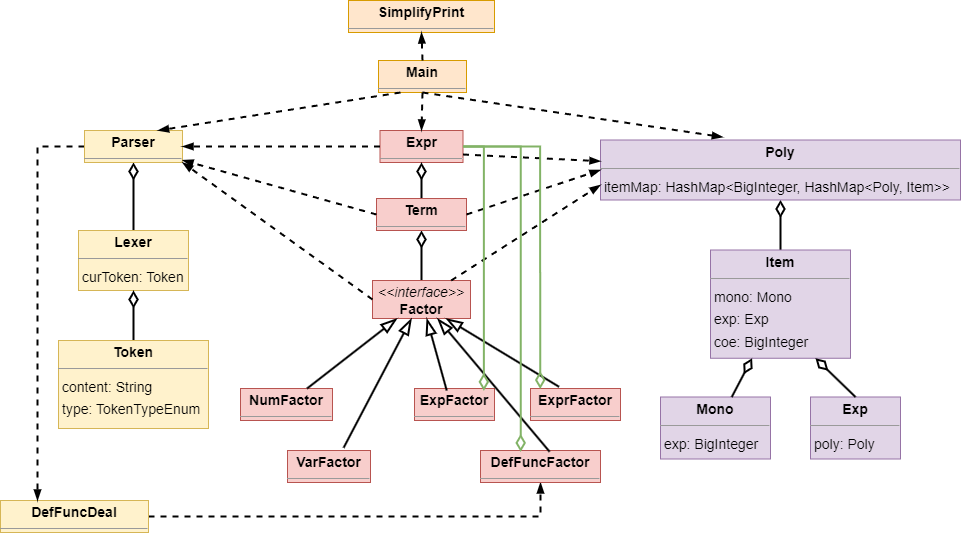

The diagram above was exported from draw.io. Its source (the exported page's mxGraphModel, read from the mxfile embedded in the PNG):
<mxGraphModel dx="1360" dy="1068" grid="1" gridSize="10" guides="1" tooltips="1" connect="1" arrows="1" fold="1" page="0" pageScale="1" pageWidth="827" pageHeight="1169" background="none" math="0" shadow="0">
  <root>
    <mxCell id="0" />
    <mxCell id="1" parent="0" />
    <mxCell id="3VSvSBkX24YvaBJHqR7M-40" style="edgeStyle=orthogonalEdgeStyle;rounded=0;orthogonalLoop=1;jettySize=auto;html=1;exitX=1;exitY=0.5;exitDx=0;exitDy=0;entryX=0.5;entryY=1;entryDx=0;entryDy=0;dashed=1;strokeWidth=2;endArrow=blockThin;endFill=1;" edge="1" parent="1" source="node1" target="node9">
      <mxGeometry relative="1" as="geometry" />
    </mxCell>
    <mxCell id="node1" value="&lt;p style=&quot;margin:0px;margin-top:4px;text-align:center;&quot;&gt;&lt;b&gt;DefFuncDeal&lt;/b&gt;&lt;/p&gt;&lt;hr size=&quot;1&quot;/&gt;" style="verticalAlign=top;align=left;overflow=fill;fontSize=14;fontFamily=Helvetica;html=1;rounded=0;shadow=0;comic=0;labelBackgroundColor=none;strokeWidth=1;fillColor=#fff2cc;strokeColor=#d6b656;" parent="1" vertex="1">
      <mxGeometry x="-320" y="400" width="148" height="32" as="geometry" />
    </mxCell>
    <mxCell id="node9" value="&lt;p style=&quot;margin:0px;margin-top:4px;text-align:center;&quot;&gt;&lt;b&gt;DefFuncFactor&lt;/b&gt;&lt;/p&gt;&lt;hr size=&quot;1&quot;/&gt;" style="verticalAlign=top;align=left;overflow=fill;fontSize=14;fontFamily=Helvetica;html=1;rounded=0;shadow=0;comic=0;labelBackgroundColor=none;strokeWidth=1;fillColor=#f8cecc;strokeColor=#b85450;" parent="1" vertex="1">
      <mxGeometry x="160" y="350" width="120" height="32" as="geometry" />
    </mxCell>
    <mxCell id="node2" value="&lt;p style=&quot;margin:0px;margin-top:4px;text-align:center;&quot;&gt;&lt;b&gt;Exp&lt;/b&gt;&lt;/p&gt;&lt;hr size=&quot;1&quot;/&gt;&lt;p style=&quot;margin:0 0 0 4px;line-height:1.6;&quot;&gt; poly: Poly&lt;/p&gt;" style="verticalAlign=top;align=left;overflow=fill;fontSize=14;fontFamily=Helvetica;html=1;rounded=0;shadow=0;comic=0;labelBackgroundColor=none;strokeWidth=1;fillColor=#e1d5e7;strokeColor=#9673a6;" parent="1" vertex="1">
      <mxGeometry x="490" y="296.5" width="90" height="62" as="geometry" />
    </mxCell>
    <mxCell id="node16" value="&lt;p style=&quot;margin:0px;margin-top:4px;text-align:center;&quot;&gt;&lt;b&gt;ExpFactor&lt;/b&gt;&lt;/p&gt;&lt;hr size=&quot;1&quot;/&gt;" style="verticalAlign=top;align=left;overflow=fill;fontSize=14;fontFamily=Helvetica;html=1;rounded=0;shadow=0;comic=0;labelBackgroundColor=none;strokeWidth=1;fillColor=#f8cecc;strokeColor=#b85450;" parent="1" vertex="1">
      <mxGeometry x="94" y="288" width="80" height="32" as="geometry" />
    </mxCell>
    <mxCell id="node4" value="&lt;p style=&quot;margin:0px;margin-top:4px;text-align:center;&quot;&gt;&lt;b&gt;Expr&lt;/b&gt;&lt;/p&gt;&lt;hr size=&quot;1&quot;/&gt;" style="verticalAlign=top;align=left;overflow=fill;fontSize=14;fontFamily=Helvetica;html=1;rounded=0;shadow=0;comic=0;labelBackgroundColor=none;strokeWidth=1;fillColor=#f8cecc;strokeColor=#b85450;" parent="1" vertex="1">
      <mxGeometry x="59.5" y="30" width="83" height="32" as="geometry" />
    </mxCell>
    <mxCell id="node6" value="&lt;p style=&quot;margin:0px;margin-top:4px;text-align:center;&quot;&gt;&lt;b&gt;ExprFactor&lt;/b&gt;&lt;/p&gt;&lt;hr size=&quot;1&quot;/&gt;" style="verticalAlign=top;align=left;overflow=fill;fontSize=14;fontFamily=Helvetica;html=1;rounded=0;shadow=0;comic=0;labelBackgroundColor=none;strokeWidth=1;fillColor=#f8cecc;strokeColor=#b85450;" parent="1" vertex="1">
      <mxGeometry x="210" y="288" width="90" height="32" as="geometry" />
    </mxCell>
    <mxCell id="3VSvSBkX24YvaBJHqR7M-11" style="edgeStyle=orthogonalEdgeStyle;rounded=0;orthogonalLoop=1;jettySize=auto;html=1;exitX=0.5;exitY=0;exitDx=0;exitDy=0;entryX=0.5;entryY=1;entryDx=0;entryDy=0;strokeWidth=2;endSize=12;endArrow=diamondThin;endFill=0;" edge="1" parent="1" source="node14" target="node10">
      <mxGeometry relative="1" as="geometry" />
    </mxCell>
    <mxCell id="node14" value="&lt;p style=&quot;margin:0px;margin-top:4px;text-align:center;&quot;&gt;&lt;i&gt;&amp;lt;&amp;lt;interface&amp;gt;&amp;gt;&lt;/i&gt;&lt;br/&gt;&lt;b&gt;Factor&lt;/b&gt;&lt;/p&gt;&lt;hr size=&quot;1&quot;/&gt;" style="verticalAlign=top;align=left;overflow=fill;fontSize=14;fontFamily=Helvetica;html=1;rounded=0;shadow=0;comic=0;labelBackgroundColor=none;strokeWidth=1;fillColor=#f8cecc;strokeColor=#b85450;" parent="1" vertex="1">
      <mxGeometry x="52" y="180" width="98" height="38" as="geometry" />
    </mxCell>
    <mxCell id="3VSvSBkX24YvaBJHqR7M-21" style="edgeStyle=orthogonalEdgeStyle;rounded=0;orthogonalLoop=1;jettySize=auto;html=1;exitX=0.5;exitY=0;exitDx=0;exitDy=0;entryX=0.5;entryY=1;entryDx=0;entryDy=0;strokeWidth=2;endArrow=diamondThin;endFill=0;endSize=12;" edge="1" parent="1" source="node7" target="node18">
      <mxGeometry relative="1" as="geometry" />
    </mxCell>
    <mxCell id="node7" value="&lt;p style=&quot;margin:0px;margin-top:4px;text-align:center;&quot;&gt;&lt;b&gt;Item&lt;/b&gt;&lt;/p&gt;&lt;hr size=&quot;1&quot;&gt;&lt;p style=&quot;margin:0 0 0 4px;line-height:1.6;&quot;&gt; mono: Mono&lt;br&gt; exp: Exp&lt;br&gt; coe: BigInteger&lt;/p&gt;" style="verticalAlign=top;align=left;overflow=fill;fontSize=14;fontFamily=Helvetica;html=1;rounded=0;shadow=0;comic=0;labelBackgroundColor=none;strokeWidth=1;fillColor=#e1d5e7;strokeColor=#9673a6;" parent="1" vertex="1">
      <mxGeometry x="390" y="149.5" width="140" height="108.25" as="geometry" />
    </mxCell>
    <mxCell id="3VSvSBkX24YvaBJHqR7M-9" style="edgeStyle=orthogonalEdgeStyle;rounded=0;orthogonalLoop=1;jettySize=auto;html=1;exitX=0.5;exitY=0;exitDx=0;exitDy=0;entryX=0.5;entryY=1;entryDx=0;entryDy=0;endArrow=diamondThin;endFill=0;endSize=12;strokeWidth=2;" edge="1" parent="1" source="node15" target="node8">
      <mxGeometry relative="1" as="geometry" />
    </mxCell>
    <mxCell id="node15" value="&lt;p style=&quot;margin:0px;margin-top:4px;text-align:center;&quot;&gt;&lt;b&gt;Lexer&lt;/b&gt;&lt;/p&gt;&lt;hr size=&quot;1&quot;/&gt;&lt;p style=&quot;margin:0 0 0 4px;line-height:1.6;&quot;&gt; curToken: Token&lt;/p&gt;" style="verticalAlign=top;align=left;overflow=fill;fontSize=14;fontFamily=Helvetica;html=1;rounded=0;shadow=0;comic=0;labelBackgroundColor=none;strokeWidth=1;fillColor=#fff2cc;strokeColor=#d6b656;" parent="1" vertex="1">
      <mxGeometry x="-242" y="130" width="110" height="60" as="geometry" />
    </mxCell>
    <mxCell id="node3" value="&lt;p style=&quot;margin:0px;margin-top:4px;text-align:center;&quot;&gt;&lt;b&gt;Main&lt;/b&gt;&lt;/p&gt;&lt;hr size=&quot;1&quot;/&gt;" style="verticalAlign=top;align=left;overflow=fill;fontSize=14;fontFamily=Helvetica;html=1;rounded=0;shadow=0;comic=0;labelBackgroundColor=none;strokeWidth=1;fillColor=#ffe6cc;strokeColor=#d79b00;" parent="1" vertex="1">
      <mxGeometry x="58" y="-40" width="88" height="32" as="geometry" />
    </mxCell>
    <mxCell id="node0" value="&lt;p style=&quot;margin:0px;margin-top:4px;text-align:center;&quot;&gt;&lt;b&gt;Mono&lt;/b&gt;&lt;/p&gt;&lt;hr size=&quot;1&quot;/&gt;&lt;p style=&quot;margin:0 0 0 4px;line-height:1.6;&quot;&gt; exp: BigInteger&lt;/p&gt;" style="verticalAlign=top;align=left;overflow=fill;fontSize=14;fontFamily=Helvetica;html=1;rounded=0;shadow=0;comic=0;labelBackgroundColor=none;strokeWidth=1;fillColor=#e1d5e7;strokeColor=#9673a6;" parent="1" vertex="1">
      <mxGeometry x="340" y="296.5" width="110" height="62" as="geometry" />
    </mxCell>
    <mxCell id="node5" value="&lt;p style=&quot;margin:0px;margin-top:4px;text-align:center;&quot;&gt;&lt;b&gt;NumFactor&lt;/b&gt;&lt;/p&gt;&lt;hr size=&quot;1&quot;/&gt;" style="verticalAlign=top;align=left;overflow=fill;fontSize=14;fontFamily=Helvetica;html=1;rounded=0;shadow=0;comic=0;labelBackgroundColor=none;strokeWidth=1;fillColor=#f8cecc;strokeColor=#b85450;" parent="1" vertex="1">
      <mxGeometry x="-80" y="288" width="92" height="32" as="geometry" />
    </mxCell>
    <mxCell id="3VSvSBkX24YvaBJHqR7M-39" style="edgeStyle=orthogonalEdgeStyle;rounded=0;orthogonalLoop=1;jettySize=auto;html=1;exitX=0;exitY=0.5;exitDx=0;exitDy=0;entryX=0.25;entryY=0;entryDx=0;entryDy=0;dashed=1;strokeWidth=2;endArrow=blockThin;endFill=1;" edge="1" parent="1" source="node8" target="node1">
      <mxGeometry relative="1" as="geometry" />
    </mxCell>
    <mxCell id="node8" value="&lt;p style=&quot;margin:0px;margin-top:4px;text-align:center;&quot;&gt;&lt;b&gt;Parser&lt;/b&gt;&lt;/p&gt;&lt;hr size=&quot;1&quot;/&gt;" style="verticalAlign=top;align=left;overflow=fill;fontSize=14;fontFamily=Helvetica;html=1;rounded=0;shadow=0;comic=0;labelBackgroundColor=none;strokeWidth=1;fillColor=#fff2cc;strokeColor=#d6b656;" parent="1" vertex="1">
      <mxGeometry x="-236" y="30" width="98" height="32" as="geometry" />
    </mxCell>
    <mxCell id="node18" value="&lt;p style=&quot;margin:0px;margin-top:4px;text-align:center;&quot;&gt;&lt;b&gt;Poly&lt;/b&gt;&lt;/p&gt;&lt;hr size=&quot;1&quot;&gt;&lt;p style=&quot;margin:0 0 0 4px;line-height:1.6;&quot;&gt;itemMap: HashMap&amp;lt;BigInteger, HashMap&amp;lt;Poly, Item&amp;gt;&amp;gt;&lt;/p&gt;" style="verticalAlign=top;align=left;overflow=fill;fontSize=14;fontFamily=Helvetica;html=1;rounded=0;shadow=0;comic=0;labelBackgroundColor=none;strokeWidth=1;fillColor=#e1d5e7;strokeColor=#9673a6;" parent="1" vertex="1">
      <mxGeometry x="280" y="39.5" width="360" height="60" as="geometry" />
    </mxCell>
    <mxCell id="node13" value="&lt;p style=&quot;margin:0px;margin-top:4px;text-align:center;&quot;&gt;&lt;b&gt;SimplifyPrint&lt;/b&gt;&lt;/p&gt;&lt;hr size=&quot;1&quot;/&gt;" style="verticalAlign=top;align=left;overflow=fill;fontSize=14;fontFamily=Helvetica;html=1;rounded=0;shadow=0;comic=0;labelBackgroundColor=none;strokeWidth=1;fillColor=#ffe6cc;strokeColor=#d79b00;" parent="1" vertex="1">
      <mxGeometry x="28" y="-100" width="146" height="32" as="geometry" />
    </mxCell>
    <mxCell id="3VSvSBkX24YvaBJHqR7M-10" style="edgeStyle=orthogonalEdgeStyle;rounded=0;orthogonalLoop=1;jettySize=auto;html=1;exitX=0.5;exitY=0;exitDx=0;exitDy=0;entryX=0.5;entryY=1;entryDx=0;entryDy=0;strokeWidth=2;endSize=12;endArrow=diamondThin;endFill=0;" edge="1" parent="1" source="node10" target="node4">
      <mxGeometry relative="1" as="geometry" />
    </mxCell>
    <mxCell id="node10" value="&lt;p style=&quot;margin:0px;margin-top:4px;text-align:center;&quot;&gt;&lt;b&gt;Term&lt;/b&gt;&lt;/p&gt;&lt;hr size=&quot;1&quot;/&gt;" style="verticalAlign=top;align=left;overflow=fill;fontSize=14;fontFamily=Helvetica;html=1;rounded=0;shadow=0;comic=0;labelBackgroundColor=none;strokeWidth=1;fillColor=#f8cecc;strokeColor=#b85450;" parent="1" vertex="1">
      <mxGeometry x="56" y="98" width="90" height="32" as="geometry" />
    </mxCell>
    <mxCell id="3VSvSBkX24YvaBJHqR7M-5" style="edgeStyle=orthogonalEdgeStyle;rounded=0;orthogonalLoop=1;jettySize=auto;html=1;exitX=0.5;exitY=0;exitDx=0;exitDy=0;entryX=0.5;entryY=1;entryDx=0;entryDy=0;endArrow=diamondThin;endFill=0;endSize=12;strokeWidth=2;" edge="1" parent="1" source="node11" target="node15">
      <mxGeometry relative="1" as="geometry">
        <Array as="points">
          <mxPoint x="-187" y="210" />
          <mxPoint x="-187" y="210" />
        </Array>
      </mxGeometry>
    </mxCell>
    <mxCell id="node11" value="&lt;p style=&quot;margin:0px;margin-top:4px;text-align:center;&quot;&gt;&lt;b&gt;Token&lt;/b&gt;&lt;/p&gt;&lt;hr size=&quot;1&quot;/&gt;&lt;p style=&quot;margin:0 0 0 4px;line-height:1.6;&quot;&gt; content: String&lt;br/&gt; type: TokenTypeEnum&lt;/p&gt;" style="verticalAlign=top;align=left;overflow=fill;fontSize=14;fontFamily=Helvetica;html=1;rounded=0;shadow=0;comic=0;labelBackgroundColor=none;strokeWidth=1;fillColor=#fff2cc;strokeColor=#d6b656;" parent="1" vertex="1">
      <mxGeometry x="-262" y="240" width="150" height="88" as="geometry" />
    </mxCell>
    <mxCell id="node19" value="&lt;p style=&quot;margin:0px;margin-top:4px;text-align:center;&quot;&gt;&lt;b&gt;VarFactor&lt;/b&gt;&lt;/p&gt;&lt;hr size=&quot;1&quot;/&gt;" style="verticalAlign=top;align=left;overflow=fill;fontSize=14;fontFamily=Helvetica;html=1;rounded=0;shadow=0;comic=0;labelBackgroundColor=none;strokeWidth=1;fillColor=#f8cecc;strokeColor=#b85450;" parent="1" vertex="1">
      <mxGeometry x="-33" y="350" width="83" height="32" as="geometry" />
    </mxCell>
    <mxCell id="3VSvSBkX24YvaBJHqR7M-15" value="" style="endArrow=blockThin;html=1;rounded=0;strokeWidth=2;endFill=0;endSize=12;" edge="1" parent="1" source="node5" target="node14">
      <mxGeometry width="50" height="50" relative="1" as="geometry">
        <mxPoint x="-80" y="240" as="sourcePoint" />
        <mxPoint x="-30" y="190" as="targetPoint" />
      </mxGeometry>
    </mxCell>
    <mxCell id="3VSvSBkX24YvaBJHqR7M-16" value="" style="endArrow=blockThin;html=1;rounded=0;strokeWidth=2;endFill=0;endSize=12;exitX=0.403;exitY=0.063;exitDx=0;exitDy=0;exitPerimeter=0;" edge="1" parent="1" source="node16" target="node14">
      <mxGeometry width="50" height="50" relative="1" as="geometry">
        <mxPoint x="-3" y="298" as="sourcePoint" />
        <mxPoint x="87" y="228" as="targetPoint" />
      </mxGeometry>
    </mxCell>
    <mxCell id="3VSvSBkX24YvaBJHqR7M-17" value="" style="endArrow=blockThin;html=1;rounded=0;strokeWidth=2;endFill=0;endSize=12;entryX=0.75;entryY=1;entryDx=0;entryDy=0;exitX=0.317;exitY=-0.054;exitDx=0;exitDy=0;exitPerimeter=0;" edge="1" parent="1" source="node6" target="node14">
      <mxGeometry width="50" height="50" relative="1" as="geometry">
        <mxPoint x="7" y="308" as="sourcePoint" />
        <mxPoint x="97" y="238" as="targetPoint" />
      </mxGeometry>
    </mxCell>
    <mxCell id="3VSvSBkX24YvaBJHqR7M-18" value="" style="endArrow=blockThin;html=1;rounded=0;strokeWidth=2;endFill=0;endSize=12;exitX=0.676;exitY=-0.085;exitDx=0;exitDy=0;exitPerimeter=0;" edge="1" parent="1" source="node19" target="node14">
      <mxGeometry width="50" height="50" relative="1" as="geometry">
        <mxPoint x="17" y="318" as="sourcePoint" />
        <mxPoint x="107" y="248" as="targetPoint" />
      </mxGeometry>
    </mxCell>
    <mxCell id="3VSvSBkX24YvaBJHqR7M-19" value="" style="endArrow=blockThin;html=1;rounded=0;strokeWidth=2;endFill=0;endSize=12;exitX=0.576;exitY=0.038;exitDx=0;exitDy=0;exitPerimeter=0;" edge="1" parent="1" source="node9" target="node14">
      <mxGeometry width="50" height="50" relative="1" as="geometry">
        <mxPoint x="27" y="328" as="sourcePoint" />
        <mxPoint x="117" y="258" as="targetPoint" />
      </mxGeometry>
    </mxCell>
    <mxCell id="3VSvSBkX24YvaBJHqR7M-22" value="" style="endArrow=diamondThin;html=1;rounded=0;endSize=12;endFill=0;strokeWidth=2;" edge="1" parent="1" source="node0" target="node7">
      <mxGeometry width="50" height="50" relative="1" as="geometry">
        <mxPoint x="270" y="268.5" as="sourcePoint" />
        <mxPoint x="320" y="218.5" as="targetPoint" />
      </mxGeometry>
    </mxCell>
    <mxCell id="3VSvSBkX24YvaBJHqR7M-23" value="" style="endArrow=diamondThin;html=1;rounded=0;exitX=0.5;exitY=0;exitDx=0;exitDy=0;entryX=0.75;entryY=1;entryDx=0;entryDy=0;strokeWidth=2;endFill=0;endSize=12;" edge="1" parent="1" source="node2" target="node7">
      <mxGeometry width="50" height="50" relative="1" as="geometry">
        <mxPoint x="270" y="268.5" as="sourcePoint" />
        <mxPoint x="320" y="218.5" as="targetPoint" />
      </mxGeometry>
    </mxCell>
    <mxCell id="3VSvSBkX24YvaBJHqR7M-26" value="" style="endArrow=blockThin;dashed=1;html=1;rounded=0;exitX=1;exitY=0.75;exitDx=0;exitDy=0;endFill=1;strokeWidth=2;" edge="1" parent="1" source="node4" target="node18">
      <mxGeometry width="50" height="50" relative="1" as="geometry">
        <mxPoint x="330" y="260" as="sourcePoint" />
        <mxPoint x="380" y="210" as="targetPoint" />
      </mxGeometry>
    </mxCell>
    <mxCell id="3VSvSBkX24YvaBJHqR7M-28" value="" style="endArrow=blockThin;dashed=1;html=1;rounded=0;exitX=1;exitY=0.5;exitDx=0;exitDy=0;strokeWidth=2;endFill=1;entryX=0;entryY=0.5;entryDx=0;entryDy=0;" edge="1" parent="1" source="node10" target="node18">
      <mxGeometry width="50" height="50" relative="1" as="geometry">
        <mxPoint x="330" y="260" as="sourcePoint" />
        <mxPoint x="380" y="210" as="targetPoint" />
      </mxGeometry>
    </mxCell>
    <mxCell id="3VSvSBkX24YvaBJHqR7M-29" value="" style="endArrow=blockThin;dashed=1;html=1;rounded=0;strokeWidth=2;endFill=1;entryX=0;entryY=0.75;entryDx=0;entryDy=0;" edge="1" parent="1" source="node14" target="node18">
      <mxGeometry width="50" height="50" relative="1" as="geometry">
        <mxPoint x="330" y="260" as="sourcePoint" />
        <mxPoint x="380" y="210" as="targetPoint" />
      </mxGeometry>
    </mxCell>
    <mxCell id="3VSvSBkX24YvaBJHqR7M-33" value="" style="endArrow=blockThin;dashed=1;html=1;rounded=0;entryX=1;entryY=0.5;entryDx=0;entryDy=0;strokeWidth=2;endFill=1;" edge="1" parent="1" source="node4" target="node8">
      <mxGeometry width="50" height="50" relative="1" as="geometry">
        <mxPoint x="50" y="46" as="sourcePoint" />
        <mxPoint x="10" y="100" as="targetPoint" />
      </mxGeometry>
    </mxCell>
    <mxCell id="3VSvSBkX24YvaBJHqR7M-34" value="" style="endArrow=blockThin;dashed=1;html=1;rounded=0;strokeWidth=2;endFill=1;exitX=0;exitY=0.5;exitDx=0;exitDy=0;" edge="1" parent="1" source="node10" target="node8">
      <mxGeometry width="50" height="50" relative="1" as="geometry">
        <mxPoint x="70" y="56" as="sourcePoint" />
        <mxPoint x="-188" y="56" as="targetPoint" />
      </mxGeometry>
    </mxCell>
    <mxCell id="3VSvSBkX24YvaBJHqR7M-36" value="" style="endArrow=blockThin;dashed=1;html=1;rounded=0;entryX=1;entryY=1;entryDx=0;entryDy=0;strokeWidth=2;endFill=1;exitX=0;exitY=0.5;exitDx=0;exitDy=0;" edge="1" parent="1" source="node14" target="node8">
      <mxGeometry width="50" height="50" relative="1" as="geometry">
        <mxPoint x="90" y="76" as="sourcePoint" />
        <mxPoint x="-168" y="76" as="targetPoint" />
      </mxGeometry>
    </mxCell>
    <mxCell id="3VSvSBkX24YvaBJHqR7M-41" value="" style="endArrow=blockThin;dashed=1;html=1;rounded=0;entryX=0.75;entryY=0;entryDx=0;entryDy=0;strokeWidth=2;endFill=1;exitX=0.25;exitY=1;exitDx=0;exitDy=0;" edge="1" parent="1" source="node3" target="node8">
      <mxGeometry width="50" height="50" relative="1" as="geometry">
        <mxPoint x="70" y="56" as="sourcePoint" />
        <mxPoint x="-188" y="56" as="targetPoint" />
      </mxGeometry>
    </mxCell>
    <mxCell id="3VSvSBkX24YvaBJHqR7M-42" value="" style="endArrow=blockThin;dashed=1;html=1;rounded=0;entryX=0.5;entryY=0;entryDx=0;entryDy=0;strokeWidth=2;endFill=1;exitX=0.5;exitY=1;exitDx=0;exitDy=0;" edge="1" parent="1" source="node3" target="node4">
      <mxGeometry width="50" height="50" relative="1" as="geometry">
        <mxPoint x="80" y="66" as="sourcePoint" />
        <mxPoint x="-178" y="66" as="targetPoint" />
      </mxGeometry>
    </mxCell>
    <mxCell id="3VSvSBkX24YvaBJHqR7M-43" value="" style="endArrow=blockThin;dashed=1;html=1;rounded=0;entryX=0.34;entryY=-0.048;entryDx=0;entryDy=0;strokeWidth=2;endFill=1;exitX=0.5;exitY=1;exitDx=0;exitDy=0;entryPerimeter=0;" edge="1" parent="1" source="node3" target="node18">
      <mxGeometry width="50" height="50" relative="1" as="geometry">
        <mxPoint x="112" y="2" as="sourcePoint" />
        <mxPoint x="111" y="40" as="targetPoint" />
      </mxGeometry>
    </mxCell>
    <mxCell id="3VSvSBkX24YvaBJHqR7M-44" value="" style="endArrow=blockThin;dashed=1;html=1;rounded=0;entryX=0.5;entryY=1;entryDx=0;entryDy=0;strokeWidth=2;endFill=1;exitX=0.5;exitY=0;exitDx=0;exitDy=0;" edge="1" parent="1" source="node3" target="node13">
      <mxGeometry width="50" height="50" relative="1" as="geometry">
        <mxPoint x="122" y="12" as="sourcePoint" />
        <mxPoint x="121" y="50" as="targetPoint" />
      </mxGeometry>
    </mxCell>
    <mxCell id="3VSvSBkX24YvaBJHqR7M-47" style="edgeStyle=orthogonalEdgeStyle;rounded=0;orthogonalLoop=1;jettySize=auto;html=1;entryX=0.335;entryY=0.043;entryDx=0;entryDy=0;entryPerimeter=0;fillColor=#d5e8d4;strokeColor=#82b366;strokeWidth=2;endArrow=diamondThin;endFill=0;endSize=12;" edge="1" parent="1" source="node4" target="node9">
      <mxGeometry relative="1" as="geometry" />
    </mxCell>
    <mxCell id="3VSvSBkX24YvaBJHqR7M-50" style="edgeStyle=orthogonalEdgeStyle;rounded=0;orthogonalLoop=1;jettySize=auto;html=1;entryX=0.108;entryY=0.016;entryDx=0;entryDy=0;entryPerimeter=0;fillColor=#d5e8d4;strokeColor=#82b366;strokeWidth=2;endSize=12;endArrow=diamondThin;endFill=0;" edge="1" parent="1" source="node4" target="node6">
      <mxGeometry relative="1" as="geometry" />
    </mxCell>
    <mxCell id="3VSvSBkX24YvaBJHqR7M-53" style="edgeStyle=orthogonalEdgeStyle;rounded=0;orthogonalLoop=1;jettySize=auto;html=1;exitX=1;exitY=0.5;exitDx=0;exitDy=0;entryX=0.867;entryY=0.073;entryDx=0;entryDy=0;entryPerimeter=0;fillColor=#d5e8d4;strokeColor=#82b366;strokeWidth=2;endArrow=diamondThin;endFill=0;endSize=12;" edge="1" parent="1" source="node4" target="node16">
      <mxGeometry relative="1" as="geometry" />
    </mxCell>
  </root>
</mxGraphModel>